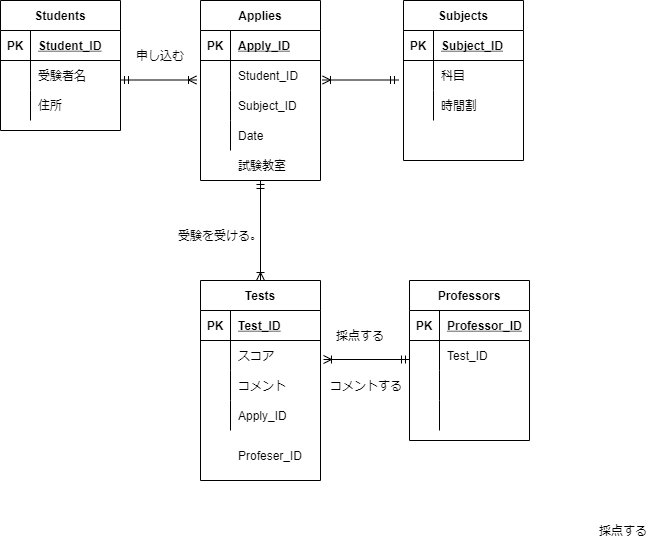

The diagram above was exported from draw.io. Its source (the exported page's mxGraphModel, read from the mxfile embedded in the PNG):
<mxGraphModel dx="690" dy="567" grid="1" gridSize="10" guides="1" tooltips="1" connect="1" arrows="1" fold="1" page="1" pageScale="1" pageWidth="827" pageHeight="1169" math="0" shadow="0">
  <root>
    <mxCell id="0" />
    <mxCell id="1" parent="0" />
    <mxCell id="2" value="Students" style="shape=table;startSize=30;container=1;collapsible=1;childLayout=tableLayout;fixedRows=1;rowLines=0;fontStyle=1;align=center;resizeLast=1;" parent="1" vertex="1">
      <mxGeometry x="40" y="200" width="120" height="130" as="geometry" />
    </mxCell>
    <mxCell id="3" value="" style="shape=partialRectangle;collapsible=0;dropTarget=0;pointerEvents=0;fillColor=none;top=0;left=0;bottom=1;right=0;points=[[0,0.5],[1,0.5]];portConstraint=eastwest;" parent="2" vertex="1">
      <mxGeometry y="30" width="120" height="30" as="geometry" />
    </mxCell>
    <mxCell id="4" value="PK" style="shape=partialRectangle;connectable=0;fillColor=none;top=0;left=0;bottom=0;right=0;fontStyle=1;overflow=hidden;" parent="3" vertex="1">
      <mxGeometry width="30" height="30" as="geometry">
        <mxRectangle width="30" height="30" as="alternateBounds" />
      </mxGeometry>
    </mxCell>
    <mxCell id="5" value="Student_ID" style="shape=partialRectangle;connectable=0;fillColor=none;top=0;left=0;bottom=0;right=0;align=left;spacingLeft=6;fontStyle=5;overflow=hidden;" parent="3" vertex="1">
      <mxGeometry x="30" width="90" height="30" as="geometry">
        <mxRectangle width="90" height="30" as="alternateBounds" />
      </mxGeometry>
    </mxCell>
    <mxCell id="6" value="" style="shape=partialRectangle;collapsible=0;dropTarget=0;pointerEvents=0;fillColor=none;top=0;left=0;bottom=0;right=0;points=[[0,0.5],[1,0.5]];portConstraint=eastwest;" parent="2" vertex="1">
      <mxGeometry y="60" width="120" height="30" as="geometry" />
    </mxCell>
    <mxCell id="7" value="" style="shape=partialRectangle;connectable=0;fillColor=none;top=0;left=0;bottom=0;right=0;editable=1;overflow=hidden;" parent="6" vertex="1">
      <mxGeometry width="30" height="30" as="geometry">
        <mxRectangle width="30" height="30" as="alternateBounds" />
      </mxGeometry>
    </mxCell>
    <mxCell id="8" value="受験者名" style="shape=partialRectangle;connectable=0;fillColor=none;top=0;left=0;bottom=0;right=0;align=left;spacingLeft=6;overflow=hidden;" parent="6" vertex="1">
      <mxGeometry x="30" width="90" height="30" as="geometry">
        <mxRectangle width="90" height="30" as="alternateBounds" />
      </mxGeometry>
    </mxCell>
    <mxCell id="9" value="" style="shape=partialRectangle;collapsible=0;dropTarget=0;pointerEvents=0;fillColor=none;top=0;left=0;bottom=0;right=0;points=[[0,0.5],[1,0.5]];portConstraint=eastwest;" parent="2" vertex="1">
      <mxGeometry y="90" width="120" height="30" as="geometry" />
    </mxCell>
    <mxCell id="10" value="" style="shape=partialRectangle;connectable=0;fillColor=none;top=0;left=0;bottom=0;right=0;editable=1;overflow=hidden;" parent="9" vertex="1">
      <mxGeometry width="30" height="30" as="geometry">
        <mxRectangle width="30" height="30" as="alternateBounds" />
      </mxGeometry>
    </mxCell>
    <mxCell id="11" value="住所" style="shape=partialRectangle;connectable=0;fillColor=none;top=0;left=0;bottom=0;right=0;align=left;spacingLeft=6;overflow=hidden;" parent="9" vertex="1">
      <mxGeometry x="30" width="90" height="30" as="geometry">
        <mxRectangle width="90" height="30" as="alternateBounds" />
      </mxGeometry>
    </mxCell>
    <mxCell id="15" value="Professors" style="shape=table;startSize=30;container=1;collapsible=1;childLayout=tableLayout;fixedRows=1;rowLines=0;fontStyle=1;align=center;resizeLast=1;" parent="1" vertex="1">
      <mxGeometry x="449" y="480" width="120" height="160" as="geometry" />
    </mxCell>
    <mxCell id="16" value="" style="shape=partialRectangle;collapsible=0;dropTarget=0;pointerEvents=0;fillColor=none;top=0;left=0;bottom=1;right=0;points=[[0,0.5],[1,0.5]];portConstraint=eastwest;" parent="15" vertex="1">
      <mxGeometry y="30" width="120" height="30" as="geometry" />
    </mxCell>
    <mxCell id="17" value="PK" style="shape=partialRectangle;connectable=0;fillColor=none;top=0;left=0;bottom=0;right=0;fontStyle=1;overflow=hidden;" parent="16" vertex="1">
      <mxGeometry width="30" height="30" as="geometry">
        <mxRectangle width="30" height="30" as="alternateBounds" />
      </mxGeometry>
    </mxCell>
    <mxCell id="18" value="Professor_ID" style="shape=partialRectangle;connectable=0;fillColor=none;top=0;left=0;bottom=0;right=0;align=left;spacingLeft=6;fontStyle=5;overflow=hidden;" parent="16" vertex="1">
      <mxGeometry x="30" width="90" height="30" as="geometry">
        <mxRectangle width="90" height="30" as="alternateBounds" />
      </mxGeometry>
    </mxCell>
    <mxCell id="19" value="" style="shape=partialRectangle;collapsible=0;dropTarget=0;pointerEvents=0;fillColor=none;top=0;left=0;bottom=0;right=0;points=[[0,0.5],[1,0.5]];portConstraint=eastwest;" parent="15" vertex="1">
      <mxGeometry y="60" width="120" height="30" as="geometry" />
    </mxCell>
    <mxCell id="20" value="" style="shape=partialRectangle;connectable=0;fillColor=none;top=0;left=0;bottom=0;right=0;editable=1;overflow=hidden;" parent="19" vertex="1">
      <mxGeometry width="30" height="30" as="geometry">
        <mxRectangle width="30" height="30" as="alternateBounds" />
      </mxGeometry>
    </mxCell>
    <mxCell id="21" value="Test_ID" style="shape=partialRectangle;connectable=0;fillColor=none;top=0;left=0;bottom=0;right=0;align=left;spacingLeft=6;overflow=hidden;" parent="19" vertex="1">
      <mxGeometry x="30" width="90" height="30" as="geometry">
        <mxRectangle width="90" height="30" as="alternateBounds" />
      </mxGeometry>
    </mxCell>
    <mxCell id="22" value="" style="shape=partialRectangle;collapsible=0;dropTarget=0;pointerEvents=0;fillColor=none;top=0;left=0;bottom=0;right=0;points=[[0,0.5],[1,0.5]];portConstraint=eastwest;" parent="15" vertex="1">
      <mxGeometry y="90" width="120" height="30" as="geometry" />
    </mxCell>
    <mxCell id="23" value="" style="shape=partialRectangle;connectable=0;fillColor=none;top=0;left=0;bottom=0;right=0;editable=1;overflow=hidden;" parent="22" vertex="1">
      <mxGeometry width="30" height="30" as="geometry">
        <mxRectangle width="30" height="30" as="alternateBounds" />
      </mxGeometry>
    </mxCell>
    <mxCell id="24" value="" style="shape=partialRectangle;connectable=0;fillColor=none;top=0;left=0;bottom=0;right=0;align=left;spacingLeft=6;overflow=hidden;" parent="22" vertex="1">
      <mxGeometry x="30" width="90" height="30" as="geometry">
        <mxRectangle width="90" height="30" as="alternateBounds" />
      </mxGeometry>
    </mxCell>
    <mxCell id="25" value="" style="shape=partialRectangle;collapsible=0;dropTarget=0;pointerEvents=0;fillColor=none;top=0;left=0;bottom=0;right=0;points=[[0,0.5],[1,0.5]];portConstraint=eastwest;" parent="15" vertex="1">
      <mxGeometry y="120" width="120" height="30" as="geometry" />
    </mxCell>
    <mxCell id="26" value="" style="shape=partialRectangle;connectable=0;fillColor=none;top=0;left=0;bottom=0;right=0;editable=1;overflow=hidden;" parent="25" vertex="1">
      <mxGeometry width="30" height="30" as="geometry">
        <mxRectangle width="30" height="30" as="alternateBounds" />
      </mxGeometry>
    </mxCell>
    <mxCell id="27" value="" style="shape=partialRectangle;connectable=0;fillColor=none;top=0;left=0;bottom=0;right=0;align=left;spacingLeft=6;overflow=hidden;" parent="25" vertex="1">
      <mxGeometry x="30" width="90" height="30" as="geometry">
        <mxRectangle width="90" height="30" as="alternateBounds" />
      </mxGeometry>
    </mxCell>
    <mxCell id="41" value="Tests" style="shape=table;startSize=30;container=1;collapsible=1;childLayout=tableLayout;fixedRows=1;rowLines=0;fontStyle=1;align=center;resizeLast=1;" parent="1" vertex="1">
      <mxGeometry x="240" y="480" width="120" height="200" as="geometry" />
    </mxCell>
    <mxCell id="42" value="" style="shape=partialRectangle;collapsible=0;dropTarget=0;pointerEvents=0;fillColor=none;top=0;left=0;bottom=1;right=0;points=[[0,0.5],[1,0.5]];portConstraint=eastwest;" parent="41" vertex="1">
      <mxGeometry y="30" width="120" height="30" as="geometry" />
    </mxCell>
    <mxCell id="43" value="PK" style="shape=partialRectangle;connectable=0;fillColor=none;top=0;left=0;bottom=0;right=0;fontStyle=1;overflow=hidden;" parent="42" vertex="1">
      <mxGeometry width="30" height="30" as="geometry">
        <mxRectangle width="30" height="30" as="alternateBounds" />
      </mxGeometry>
    </mxCell>
    <mxCell id="44" value="Test_ID" style="shape=partialRectangle;connectable=0;fillColor=none;top=0;left=0;bottom=0;right=0;align=left;spacingLeft=6;fontStyle=5;overflow=hidden;" parent="42" vertex="1">
      <mxGeometry x="30" width="90" height="30" as="geometry">
        <mxRectangle width="90" height="30" as="alternateBounds" />
      </mxGeometry>
    </mxCell>
    <mxCell id="45" value="" style="shape=partialRectangle;collapsible=0;dropTarget=0;pointerEvents=0;fillColor=none;top=0;left=0;bottom=0;right=0;points=[[0,0.5],[1,0.5]];portConstraint=eastwest;" parent="41" vertex="1">
      <mxGeometry y="60" width="120" height="30" as="geometry" />
    </mxCell>
    <mxCell id="46" value="" style="shape=partialRectangle;connectable=0;fillColor=none;top=0;left=0;bottom=0;right=0;editable=1;overflow=hidden;" parent="45" vertex="1">
      <mxGeometry width="30" height="30" as="geometry">
        <mxRectangle width="30" height="30" as="alternateBounds" />
      </mxGeometry>
    </mxCell>
    <mxCell id="47" value="スコア" style="shape=partialRectangle;connectable=0;fillColor=none;top=0;left=0;bottom=0;right=0;align=left;spacingLeft=6;overflow=hidden;" parent="45" vertex="1">
      <mxGeometry x="30" width="90" height="30" as="geometry">
        <mxRectangle width="90" height="30" as="alternateBounds" />
      </mxGeometry>
    </mxCell>
    <mxCell id="48" value="" style="shape=partialRectangle;collapsible=0;dropTarget=0;pointerEvents=0;fillColor=none;top=0;left=0;bottom=0;right=0;points=[[0,0.5],[1,0.5]];portConstraint=eastwest;" parent="41" vertex="1">
      <mxGeometry y="90" width="120" height="30" as="geometry" />
    </mxCell>
    <mxCell id="49" value="" style="shape=partialRectangle;connectable=0;fillColor=none;top=0;left=0;bottom=0;right=0;editable=1;overflow=hidden;" parent="48" vertex="1">
      <mxGeometry width="30" height="30" as="geometry">
        <mxRectangle width="30" height="30" as="alternateBounds" />
      </mxGeometry>
    </mxCell>
    <mxCell id="50" value="コメント" style="shape=partialRectangle;connectable=0;fillColor=none;top=0;left=0;bottom=0;right=0;align=left;spacingLeft=6;overflow=hidden;" parent="48" vertex="1">
      <mxGeometry x="30" width="90" height="30" as="geometry">
        <mxRectangle width="90" height="30" as="alternateBounds" />
      </mxGeometry>
    </mxCell>
    <mxCell id="51" value="" style="shape=partialRectangle;collapsible=0;dropTarget=0;pointerEvents=0;fillColor=none;top=0;left=0;bottom=0;right=0;points=[[0,0.5],[1,0.5]];portConstraint=eastwest;" parent="41" vertex="1">
      <mxGeometry y="120" width="120" height="30" as="geometry" />
    </mxCell>
    <mxCell id="52" value="" style="shape=partialRectangle;connectable=0;fillColor=none;top=0;left=0;bottom=0;right=0;editable=1;overflow=hidden;" parent="51" vertex="1">
      <mxGeometry width="30" height="30" as="geometry">
        <mxRectangle width="30" height="30" as="alternateBounds" />
      </mxGeometry>
    </mxCell>
    <mxCell id="53" value="Apply_ID" style="shape=partialRectangle;connectable=0;fillColor=none;top=0;left=0;bottom=0;right=0;align=left;spacingLeft=6;overflow=hidden;" parent="51" vertex="1">
      <mxGeometry x="30" width="90" height="30" as="geometry">
        <mxRectangle width="90" height="30" as="alternateBounds" />
      </mxGeometry>
    </mxCell>
    <mxCell id="54" value="" style="fontSize=12;html=1;endArrow=ERoneToMany;startArrow=ERmandOne;" parent="1" edge="1">
      <mxGeometry width="100" height="100" relative="1" as="geometry">
        <mxPoint x="449" y="559" as="sourcePoint" />
        <mxPoint x="363" y="559" as="targetPoint" />
      </mxGeometry>
    </mxCell>
    <mxCell id="62" value="" style="fontSize=12;html=1;endArrow=ERoneToMany;startArrow=ERmandOne;elbow=vertical;startFill=0;" parent="1" edge="1">
      <mxGeometry width="100" height="100" relative="1" as="geometry">
        <mxPoint x="160" y="279.5" as="sourcePoint" />
        <mxPoint x="236" y="279.5" as="targetPoint" />
      </mxGeometry>
    </mxCell>
    <mxCell id="75" value="受験を受ける。" style="text;html=1;strokeColor=none;fillColor=none;align=center;verticalAlign=middle;whiteSpace=wrap;rounded=0;" parent="1" vertex="1">
      <mxGeometry x="210" y="420" width="100" height="30" as="geometry" />
    </mxCell>
    <mxCell id="76" value="申し込む" style="text;html=1;strokeColor=none;fillColor=none;align=center;verticalAlign=middle;whiteSpace=wrap;rounded=0;" parent="1" vertex="1">
      <mxGeometry x="150" y="240" width="100" height="30" as="geometry" />
    </mxCell>
    <mxCell id="77" value="採点する" style="text;html=1;strokeColor=none;fillColor=none;align=center;verticalAlign=middle;whiteSpace=wrap;rounded=0;" parent="1" vertex="1">
      <mxGeometry x="633" y="715" width="60" height="30" as="geometry" />
    </mxCell>
    <mxCell id="79" value="コメントする" style="text;html=1;strokeColor=none;fillColor=none;align=center;verticalAlign=middle;whiteSpace=wrap;rounded=0;" parent="1" vertex="1">
      <mxGeometry x="366" y="570" width="80" height="30" as="geometry" />
    </mxCell>
    <mxCell id="80" value="Applies" style="shape=table;startSize=30;container=1;collapsible=1;childLayout=tableLayout;fixedRows=1;rowLines=0;fontStyle=1;align=center;resizeLast=1;" parent="1" vertex="1">
      <mxGeometry x="240" y="200" width="120" height="180" as="geometry">
        <mxRectangle x="240" y="200" width="60" height="30" as="alternateBounds" />
      </mxGeometry>
    </mxCell>
    <mxCell id="81" value="" style="shape=partialRectangle;collapsible=0;dropTarget=0;pointerEvents=0;fillColor=none;top=0;left=0;bottom=1;right=0;points=[[0,0.5],[1,0.5]];portConstraint=eastwest;" parent="80" vertex="1">
      <mxGeometry y="30" width="120" height="30" as="geometry" />
    </mxCell>
    <mxCell id="82" value="PK" style="shape=partialRectangle;connectable=0;fillColor=none;top=0;left=0;bottom=0;right=0;fontStyle=1;overflow=hidden;" parent="81" vertex="1">
      <mxGeometry width="30" height="30" as="geometry">
        <mxRectangle width="30" height="30" as="alternateBounds" />
      </mxGeometry>
    </mxCell>
    <mxCell id="83" value="Apply_ID" style="shape=partialRectangle;connectable=0;fillColor=none;top=0;left=0;bottom=0;right=0;align=left;spacingLeft=6;fontStyle=5;overflow=hidden;" parent="81" vertex="1">
      <mxGeometry x="30" width="90" height="30" as="geometry">
        <mxRectangle width="90" height="30" as="alternateBounds" />
      </mxGeometry>
    </mxCell>
    <mxCell id="84" value="" style="shape=partialRectangle;collapsible=0;dropTarget=0;pointerEvents=0;fillColor=none;top=0;left=0;bottom=0;right=0;points=[[0,0.5],[1,0.5]];portConstraint=eastwest;" parent="80" vertex="1">
      <mxGeometry y="60" width="120" height="30" as="geometry" />
    </mxCell>
    <mxCell id="85" value="" style="shape=partialRectangle;connectable=0;fillColor=none;top=0;left=0;bottom=0;right=0;editable=1;overflow=hidden;" parent="84" vertex="1">
      <mxGeometry width="30" height="30" as="geometry">
        <mxRectangle width="30" height="30" as="alternateBounds" />
      </mxGeometry>
    </mxCell>
    <mxCell id="86" value="Student_ID" style="shape=partialRectangle;connectable=0;fillColor=none;top=0;left=0;bottom=0;right=0;align=left;spacingLeft=6;overflow=hidden;" parent="84" vertex="1">
      <mxGeometry x="30" width="90" height="30" as="geometry">
        <mxRectangle width="90" height="30" as="alternateBounds" />
      </mxGeometry>
    </mxCell>
    <mxCell id="87" value="" style="shape=partialRectangle;collapsible=0;dropTarget=0;pointerEvents=0;fillColor=none;top=0;left=0;bottom=0;right=0;points=[[0,0.5],[1,0.5]];portConstraint=eastwest;" parent="80" vertex="1">
      <mxGeometry y="90" width="120" height="30" as="geometry" />
    </mxCell>
    <mxCell id="88" value="" style="shape=partialRectangle;connectable=0;fillColor=none;top=0;left=0;bottom=0;right=0;editable=1;overflow=hidden;" parent="87" vertex="1">
      <mxGeometry width="30" height="30" as="geometry">
        <mxRectangle width="30" height="30" as="alternateBounds" />
      </mxGeometry>
    </mxCell>
    <mxCell id="89" value="Subject_ID" style="shape=partialRectangle;connectable=0;fillColor=none;top=0;left=0;bottom=0;right=0;align=left;spacingLeft=6;overflow=hidden;" parent="87" vertex="1">
      <mxGeometry x="30" width="90" height="30" as="geometry">
        <mxRectangle width="90" height="30" as="alternateBounds" />
      </mxGeometry>
    </mxCell>
    <mxCell id="90" value="" style="shape=partialRectangle;collapsible=0;dropTarget=0;pointerEvents=0;fillColor=none;top=0;left=0;bottom=0;right=0;points=[[0,0.5],[1,0.5]];portConstraint=eastwest;" parent="80" vertex="1">
      <mxGeometry y="120" width="120" height="30" as="geometry" />
    </mxCell>
    <mxCell id="91" value="" style="shape=partialRectangle;connectable=0;fillColor=none;top=0;left=0;bottom=0;right=0;editable=1;overflow=hidden;" parent="90" vertex="1">
      <mxGeometry width="30" height="30" as="geometry">
        <mxRectangle width="30" height="30" as="alternateBounds" />
      </mxGeometry>
    </mxCell>
    <mxCell id="92" value="Date" style="shape=partialRectangle;connectable=0;fillColor=none;top=0;left=0;bottom=0;right=0;align=left;spacingLeft=6;overflow=hidden;" parent="90" vertex="1">
      <mxGeometry x="30" width="90" height="30" as="geometry">
        <mxRectangle width="90" height="30" as="alternateBounds" />
      </mxGeometry>
    </mxCell>
    <mxCell id="93" value="採点する" style="text;html=1;strokeColor=none;fillColor=none;align=center;verticalAlign=middle;whiteSpace=wrap;rounded=0;" parent="1" vertex="1">
      <mxGeometry x="370" y="520" width="60" height="30" as="geometry" />
    </mxCell>
    <mxCell id="94" value="Subjects" style="shape=table;startSize=30;container=1;collapsible=1;childLayout=tableLayout;fixedRows=1;rowLines=0;fontStyle=1;align=center;resizeLast=1;" parent="1" vertex="1">
      <mxGeometry x="443" y="200" width="120" height="160" as="geometry">
        <mxRectangle x="240" y="200" width="60" height="30" as="alternateBounds" />
      </mxGeometry>
    </mxCell>
    <mxCell id="95" value="" style="shape=partialRectangle;collapsible=0;dropTarget=0;pointerEvents=0;fillColor=none;top=0;left=0;bottom=1;right=0;points=[[0,0.5],[1,0.5]];portConstraint=eastwest;" parent="94" vertex="1">
      <mxGeometry y="30" width="120" height="30" as="geometry" />
    </mxCell>
    <mxCell id="96" value="PK" style="shape=partialRectangle;connectable=0;fillColor=none;top=0;left=0;bottom=0;right=0;fontStyle=1;overflow=hidden;" parent="95" vertex="1">
      <mxGeometry width="30" height="30" as="geometry">
        <mxRectangle width="30" height="30" as="alternateBounds" />
      </mxGeometry>
    </mxCell>
    <mxCell id="97" value="Subject_ID" style="shape=partialRectangle;connectable=0;fillColor=none;top=0;left=0;bottom=0;right=0;align=left;spacingLeft=6;fontStyle=5;overflow=hidden;" parent="95" vertex="1">
      <mxGeometry x="30" width="90" height="30" as="geometry">
        <mxRectangle width="90" height="30" as="alternateBounds" />
      </mxGeometry>
    </mxCell>
    <mxCell id="98" value="" style="shape=partialRectangle;collapsible=0;dropTarget=0;pointerEvents=0;fillColor=none;top=0;left=0;bottom=0;right=0;points=[[0,0.5],[1,0.5]];portConstraint=eastwest;" parent="94" vertex="1">
      <mxGeometry y="60" width="120" height="30" as="geometry" />
    </mxCell>
    <mxCell id="99" value="" style="shape=partialRectangle;connectable=0;fillColor=none;top=0;left=0;bottom=0;right=0;editable=1;overflow=hidden;" parent="98" vertex="1">
      <mxGeometry width="30" height="30" as="geometry">
        <mxRectangle width="30" height="30" as="alternateBounds" />
      </mxGeometry>
    </mxCell>
    <mxCell id="100" value="科目" style="shape=partialRectangle;connectable=0;fillColor=none;top=0;left=0;bottom=0;right=0;align=left;spacingLeft=6;overflow=hidden;" parent="98" vertex="1">
      <mxGeometry x="30" width="90" height="30" as="geometry">
        <mxRectangle width="90" height="30" as="alternateBounds" />
      </mxGeometry>
    </mxCell>
    <mxCell id="104" value="" style="shape=partialRectangle;collapsible=0;dropTarget=0;pointerEvents=0;fillColor=none;top=0;left=0;bottom=0;right=0;points=[[0,0.5],[1,0.5]];portConstraint=eastwest;" parent="94" vertex="1">
      <mxGeometry y="90" width="120" height="30" as="geometry" />
    </mxCell>
    <mxCell id="105" value="" style="shape=partialRectangle;connectable=0;fillColor=none;top=0;left=0;bottom=0;right=0;editable=1;overflow=hidden;" parent="104" vertex="1">
      <mxGeometry width="30" height="30" as="geometry">
        <mxRectangle width="30" height="30" as="alternateBounds" />
      </mxGeometry>
    </mxCell>
    <mxCell id="106" value="時間割" style="shape=partialRectangle;connectable=0;fillColor=none;top=0;left=0;bottom=0;right=0;align=left;spacingLeft=6;overflow=hidden;" parent="104" vertex="1">
      <mxGeometry x="30" width="90" height="30" as="geometry">
        <mxRectangle width="90" height="30" as="alternateBounds" />
      </mxGeometry>
    </mxCell>
    <mxCell id="107" value="" style="fontSize=12;html=1;endArrow=ERmandOne;startArrow=ERoneToMany;elbow=vertical;startFill=0;endFill=0;" parent="1" edge="1">
      <mxGeometry width="100" height="100" relative="1" as="geometry">
        <mxPoint x="362" y="279.5" as="sourcePoint" />
        <mxPoint x="438" y="279.5" as="targetPoint" />
      </mxGeometry>
    </mxCell>
    <mxCell id="112" value="" style="fontSize=12;html=1;endArrow=ERmandOne;startArrow=ERoneToMany;exitX=0.5;exitY=0;exitDx=0;exitDy=0;entryX=0.5;entryY=1;entryDx=0;entryDy=0;endFill=0;startFill=0;" parent="1" source="41" target="80" edge="1">
      <mxGeometry width="100" height="100" relative="1" as="geometry">
        <mxPoint x="240" y="460" as="sourcePoint" />
        <mxPoint x="340" y="360" as="targetPoint" />
      </mxGeometry>
    </mxCell>
    <mxCell id="121" value="Profeser_ID" style="shape=partialRectangle;connectable=0;fillColor=none;top=0;left=0;bottom=0;right=0;align=left;spacingLeft=6;overflow=hidden;" parent="1" vertex="1">
      <mxGeometry x="270" y="640" width="90" height="30" as="geometry">
        <mxRectangle width="90" height="30" as="alternateBounds" />
      </mxGeometry>
    </mxCell>
    <mxCell id="126" value="試験教室" style="shape=partialRectangle;connectable=0;fillColor=none;top=0;left=0;bottom=0;right=0;align=left;spacingLeft=6;overflow=hidden;" parent="1" vertex="1">
      <mxGeometry x="270" y="350" width="90" height="30" as="geometry">
        <mxRectangle width="90" height="30" as="alternateBounds" />
      </mxGeometry>
    </mxCell>
  </root>
</mxGraphModel>